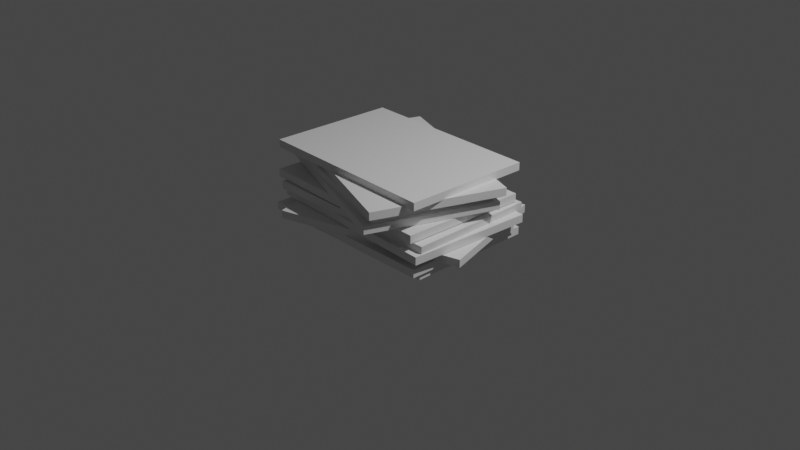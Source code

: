 # Source: mag.blend  (saved by Blender 2.80.60; exported with 4.5.12 LTS)
import bpy
from mathutils import Matrix  # noqa: F401  (used for matrix-valued properties, if any)

bpy.ops.wm.read_factory_settings(use_empty=True)
scene = bpy.context.scene
scene.name = 'Scene'

# ---- collections
col_collection = bpy.data.collections.new('Collection'); scene.collection.children.link(col_collection)

# ---- materials (node trees are filled in below, after node groups)
mat_material = bpy.data.materials.new('Material')
mat_material.alpha_threshold = 0.0
mat_material.use_transparent_shadow = False
mat_material.roughness = 0.5
mat_material.line_color = (0.0, 0.0, 0.0, 1.0)

# ---- material node trees
mat_material.use_nodes = True; mat_material.node_tree.nodes.clear()
_N = mat_material.node_tree.nodes; _L = mat_material.node_tree.links
n0 = _N.new('ShaderNodeOutputMaterial'); n0.name = 'Material Output'; n0.location = (300, 300)
n1 = _N.new('ShaderNodeBsdfPrincipled'); n1.name = 'Principled BSDF'; n1.location = (10, 300)
n1.distribution = 'GGX'
n1.subsurface_method = 'BURLEY'
n1.inputs[3].default_value = 1.45
_L.new(n1.outputs[0], n0.inputs[0])
n0.is_active_output = True

# ---- world
world_world = bpy.data.worlds.new('World'); scene.world = world_world
world_world.use_nodes = True; world_world.node_tree.nodes.clear()
_N = world_world.node_tree.nodes; _L = world_world.node_tree.links
n0 = _N.new('ShaderNodeOutputWorld'); n0.name = 'World Output'; n0.location = (300, 300)
n1 = _N.new('ShaderNodeBackground'); n1.name = 'Background'; n1.location = (10, 300)
n1.inputs[0].default_value = (0.05088, 0.05088, 0.05088, 1.0)
_L.new(n1.outputs[0], n0.inputs[0])
n0.is_active_output = True
world_world.color = (0.05088, 0.05088, 0.05088)
world_world.use_sun_shadow = False
world_world.sun_shadow_jitter_overblur = 0.0

# ---- cameras
cam_camera = bpy.data.cameras.new('Camera')
cam_camera.clip_end = 100.0
cam_camera.ortho_scale = 7.314
cam_camera.dof.focus_distance = 0.0
cam_camera.dof.aperture_fstop = 128.0

# ---- lights
light_light = bpy.data.lights.new('Light', 'POINT')
light_light.transmission_factor = 0.0
light_light.cutoff_distance = 30.0
light_light.energy = 1000.0
light_light.shadow_buffer_clip_start = 1.001
light_light.shadow_soft_size = 0.1
light_light.shadow_maximum_resolution = 0.006
light_light.use_absolute_resolution = True

# ---- meshes
me_cube = bpy.data.meshes.new('Cube')
me_cube.from_pydata([(1.0, 1.0, 1.0), (1.0, 1.0, -1.0), (1.0, -1.0, 1.0), (1.0, -1.0, -1.0), (-1.0, 1.0, 1.0), (-1.0, 1.0, -1.0), (-1.0, -1.0, 1.0), (-1.0, -1.0, -1.0)], [], [(0, 4, 6, 2), (3, 2, 6, 7), (7, 6, 4, 5), (5, 1, 3, 7), (1, 0, 2, 3), (5, 4, 0, 1)])
_uv = me_cube.uv_layers.new(name='UVMap')
_uv.uv.foreach_set('vector', [0.375, 0.0, 0.625, 0.0, 0.625, 0.25, 0.375, 0.25, 0.375, 0.25, 0.625, 0.25, 0.625, 0.5, 0.375, 0.5, 0.375, 0.5, 0.625, 0.5, 0.625, 0.75, 0.375, 0.75, 0.375, 0.75, 0.625, 0.75, 0.625, 1.0, 0.375, 1.0, 0.125, 0.5, 0.375, 0.5, 0.375, 0.75, 0.125, 0.75, 0.625, 0.5, 0.875, 0.5, 0.875, 0.75, 0.625, 0.75])
me_cube.materials.append(mat_material)
me_cube.use_remesh_preserve_volume = False
me_cube.use_remesh_preserve_attributes = False
me_cube.use_mirror_vertex_groups = False
me_cube.update()
me_cube_001 = bpy.data.meshes.new('Cube.001')
me_cube_001.from_pydata([(1.0, 1.0, 1.0), (1.0, 1.0, -1.0), (1.0, -1.0, 1.0), (1.0, -1.0, -1.0), (-1.0, 1.0, 1.0), (-1.0, 1.0, -1.0), (-1.0, -1.0, 1.0), (-1.0, -1.0, -1.0)], [], [(0, 4, 6, 2), (3, 2, 6, 7), (7, 6, 4, 5), (5, 1, 3, 7), (1, 0, 2, 3), (5, 4, 0, 1)])
_uv = me_cube_001.uv_layers.new(name='UVMap')
_uv.uv.foreach_set('vector', [0.375, 0.0, 0.625, 0.0, 0.625, 0.25, 0.375, 0.25, 0.375, 0.25, 0.625, 0.25, 0.625, 0.5, 0.375, 0.5, 0.375, 0.5, 0.625, 0.5, 0.625, 0.75, 0.375, 0.75, 0.375, 0.75, 0.625, 0.75, 0.625, 1.0, 0.375, 1.0, 0.125, 0.5, 0.375, 0.5, 0.375, 0.75, 0.125, 0.75, 0.625, 0.5, 0.875, 0.5, 0.875, 0.75, 0.625, 0.75])
me_cube_001.materials.append(mat_material)
me_cube_001.use_remesh_preserve_volume = False
me_cube_001.use_remesh_preserve_attributes = False
me_cube_001.use_mirror_vertex_groups = False
me_cube_001.update()
me_cube_002 = bpy.data.meshes.new('Cube.002')
me_cube_002.from_pydata([(1.0, 1.0, 1.0), (1.0, 1.0, -1.0), (1.0, -1.0, 1.0), (1.0, -1.0, -1.0), (-1.0, 1.0, 1.0), (-1.0, 1.0, -1.0), (-1.0, -1.0, 1.0), (-1.0, -1.0, -1.0)], [], [(0, 4, 6, 2), (3, 2, 6, 7), (7, 6, 4, 5), (5, 1, 3, 7), (1, 0, 2, 3), (5, 4, 0, 1)])
_uv = me_cube_002.uv_layers.new(name='UVMap')
_uv.uv.foreach_set('vector', [0.375, 0.0, 0.625, 0.0, 0.625, 0.25, 0.375, 0.25, 0.375, 0.25, 0.625, 0.25, 0.625, 0.5, 0.375, 0.5, 0.375, 0.5, 0.625, 0.5, 0.625, 0.75, 0.375, 0.75, 0.375, 0.75, 0.625, 0.75, 0.625, 1.0, 0.375, 1.0, 0.125, 0.5, 0.375, 0.5, 0.375, 0.75, 0.125, 0.75, 0.625, 0.5, 0.875, 0.5, 0.875, 0.75, 0.625, 0.75])
me_cube_002.materials.append(mat_material)
me_cube_002.use_remesh_preserve_volume = False
me_cube_002.use_remesh_preserve_attributes = False
me_cube_002.use_mirror_vertex_groups = False
me_cube_002.update()
me_cube_003 = bpy.data.meshes.new('Cube.003')
me_cube_003.from_pydata([(1.0, 1.0, 1.0), (1.0, 1.0, -1.0), (1.0, -1.0, 1.0), (1.0, -1.0, -1.0), (-1.0, 1.0, 1.0), (-1.0, 1.0, -1.0), (-1.0, -1.0, 1.0), (-1.0, -1.0, -1.0)], [], [(0, 4, 6, 2), (3, 2, 6, 7), (7, 6, 4, 5), (5, 1, 3, 7), (1, 0, 2, 3), (5, 4, 0, 1)])
_uv = me_cube_003.uv_layers.new(name='UVMap')
_uv.uv.foreach_set('vector', [0.375, 0.0, 0.625, 0.0, 0.625, 0.25, 0.375, 0.25, 0.375, 0.25, 0.625, 0.25, 0.625, 0.5, 0.375, 0.5, 0.375, 0.5, 0.625, 0.5, 0.625, 0.75, 0.375, 0.75, 0.375, 0.75, 0.625, 0.75, 0.625, 1.0, 0.375, 1.0, 0.125, 0.5, 0.375, 0.5, 0.375, 0.75, 0.125, 0.75, 0.625, 0.5, 0.875, 0.5, 0.875, 0.75, 0.625, 0.75])
me_cube_003.materials.append(mat_material)
me_cube_003.use_remesh_preserve_volume = False
me_cube_003.use_remesh_preserve_attributes = False
me_cube_003.use_mirror_vertex_groups = False
me_cube_003.update()
me_cube_004 = bpy.data.meshes.new('Cube.004')
me_cube_004.from_pydata([(1.0, 1.0, 1.0), (1.0, 1.0, -1.0), (1.0, -1.0, 1.0), (1.0, -1.0, -1.0), (-1.0, 1.0, 1.0), (-1.0, 1.0, -1.0), (-1.0, -1.0, 1.0), (-1.0, -1.0, -1.0)], [], [(0, 4, 6, 2), (3, 2, 6, 7), (7, 6, 4, 5), (5, 1, 3, 7), (1, 0, 2, 3), (5, 4, 0, 1)])
_uv = me_cube_004.uv_layers.new(name='UVMap')
_uv.uv.foreach_set('vector', [0.375, 0.0, 0.625, 0.0, 0.625, 0.25, 0.375, 0.25, 0.375, 0.25, 0.625, 0.25, 0.625, 0.5, 0.375, 0.5, 0.375, 0.5, 0.625, 0.5, 0.625, 0.75, 0.375, 0.75, 0.375, 0.75, 0.625, 0.75, 0.625, 1.0, 0.375, 1.0, 0.125, 0.5, 0.375, 0.5, 0.375, 0.75, 0.125, 0.75, 0.625, 0.5, 0.875, 0.5, 0.875, 0.75, 0.625, 0.75])
me_cube_004.materials.append(mat_material)
me_cube_004.use_remesh_preserve_volume = False
me_cube_004.use_remesh_preserve_attributes = False
me_cube_004.use_mirror_vertex_groups = False
me_cube_004.update()
me_cube_005 = bpy.data.meshes.new('Cube.005')
me_cube_005.from_pydata([(1.0, 1.0, 1.0), (1.0, 1.0, -1.0), (1.0, -1.0, 1.0), (1.0, -1.0, -1.0), (-1.0, 1.0, 1.0), (-1.0, 1.0, -1.0), (-1.0, -1.0, 1.0), (-1.0, -1.0, -1.0)], [], [(0, 4, 6, 2), (3, 2, 6, 7), (7, 6, 4, 5), (5, 1, 3, 7), (1, 0, 2, 3), (5, 4, 0, 1)])
_uv = me_cube_005.uv_layers.new(name='UVMap')
_uv.uv.foreach_set('vector', [0.375, 0.0, 0.625, 0.0, 0.625, 0.25, 0.375, 0.25, 0.375, 0.25, 0.625, 0.25, 0.625, 0.5, 0.375, 0.5, 0.375, 0.5, 0.625, 0.5, 0.625, 0.75, 0.375, 0.75, 0.375, 0.75, 0.625, 0.75, 0.625, 1.0, 0.375, 1.0, 0.125, 0.5, 0.375, 0.5, 0.375, 0.75, 0.125, 0.75, 0.625, 0.5, 0.875, 0.5, 0.875, 0.75, 0.625, 0.75])
me_cube_005.materials.append(mat_material)
me_cube_005.use_remesh_preserve_volume = False
me_cube_005.use_remesh_preserve_attributes = False
me_cube_005.use_mirror_vertex_groups = False
me_cube_005.update()
me_cube_006 = bpy.data.meshes.new('Cube.006')
me_cube_006.from_pydata([(1.0, 1.0, 1.0), (1.0, 1.0, -1.0), (1.0, -1.0, 1.0), (1.0, -1.0, -1.0), (-1.0, 1.0, 1.0), (-1.0, 1.0, -1.0), (-1.0, -1.0, 1.0), (-1.0, -1.0, -1.0)], [], [(0, 4, 6, 2), (3, 2, 6, 7), (7, 6, 4, 5), (5, 1, 3, 7), (1, 0, 2, 3), (5, 4, 0, 1)])
_uv = me_cube_006.uv_layers.new(name='UVMap')
_uv.uv.foreach_set('vector', [0.375, 0.0, 0.625, 0.0, 0.625, 0.25, 0.375, 0.25, 0.375, 0.25, 0.625, 0.25, 0.625, 0.5, 0.375, 0.5, 0.375, 0.5, 0.625, 0.5, 0.625, 0.75, 0.375, 0.75, 0.375, 0.75, 0.625, 0.75, 0.625, 1.0, 0.375, 1.0, 0.125, 0.5, 0.375, 0.5, 0.375, 0.75, 0.125, 0.75, 0.625, 0.5, 0.875, 0.5, 0.875, 0.75, 0.625, 0.75])
me_cube_006.materials.append(mat_material)
me_cube_006.use_remesh_preserve_volume = False
me_cube_006.use_remesh_preserve_attributes = False
me_cube_006.use_mirror_vertex_groups = False
me_cube_006.update()
me_cube_007 = bpy.data.meshes.new('Cube.007')
me_cube_007.from_pydata([(1.0, 1.0, 1.0), (1.0, 1.0, -1.0), (1.0, -1.0, 1.0), (1.0, -1.0, -1.0), (-1.0, 1.0, 1.0), (-1.0, 1.0, -1.0), (-1.0, -1.0, 1.0), (-1.0, -1.0, -1.0)], [], [(0, 4, 6, 2), (3, 2, 6, 7), (7, 6, 4, 5), (5, 1, 3, 7), (1, 0, 2, 3), (5, 4, 0, 1)])
_uv = me_cube_007.uv_layers.new(name='UVMap')
_uv.uv.foreach_set('vector', [0.375, 0.0, 0.625, 0.0, 0.625, 0.25, 0.375, 0.25, 0.375, 0.25, 0.625, 0.25, 0.625, 0.5, 0.375, 0.5, 0.375, 0.5, 0.625, 0.5, 0.625, 0.75, 0.375, 0.75, 0.375, 0.75, 0.625, 0.75, 0.625, 1.0, 0.375, 1.0, 0.125, 0.5, 0.375, 0.5, 0.375, 0.75, 0.125, 0.75, 0.625, 0.5, 0.875, 0.5, 0.875, 0.75, 0.625, 0.75])
me_cube_007.materials.append(mat_material)
me_cube_007.use_remesh_preserve_volume = False
me_cube_007.use_remesh_preserve_attributes = False
me_cube_007.use_mirror_vertex_groups = False
me_cube_007.update()
me_cube_008 = bpy.data.meshes.new('Cube.008')
me_cube_008.from_pydata([(1.0, 1.0, 1.0), (1.0, 1.0, -1.0), (1.0, -1.0, 1.0), (1.0, -1.0, -1.0), (-1.0, 1.0, 1.0), (-1.0, 1.0, -1.0), (-1.0, -1.0, 1.0), (-1.0, -1.0, -1.0)], [], [(0, 4, 6, 2), (3, 2, 6, 7), (7, 6, 4, 5), (5, 1, 3, 7), (1, 0, 2, 3), (5, 4, 0, 1)])
_uv = me_cube_008.uv_layers.new(name='UVMap')
_uv.uv.foreach_set('vector', [0.375, 0.0, 0.625, 0.0, 0.625, 0.25, 0.375, 0.25, 0.375, 0.25, 0.625, 0.25, 0.625, 0.5, 0.375, 0.5, 0.375, 0.5, 0.625, 0.5, 0.625, 0.75, 0.375, 0.75, 0.375, 0.75, 0.625, 0.75, 0.625, 1.0, 0.375, 1.0, 0.125, 0.5, 0.375, 0.5, 0.375, 0.75, 0.125, 0.75, 0.625, 0.5, 0.875, 0.5, 0.875, 0.75, 0.625, 0.75])
me_cube_008.materials.append(mat_material)
me_cube_008.use_remesh_preserve_volume = False
me_cube_008.use_remesh_preserve_attributes = False
me_cube_008.use_mirror_vertex_groups = False
me_cube_008.update()
me_cube_009 = bpy.data.meshes.new('Cube.009')
me_cube_009.from_pydata([(1.0, 1.0, 1.0), (1.0, 1.0, -1.0), (1.0, -1.0, 1.0), (1.0, -1.0, -1.0), (-1.0, 1.0, 1.0), (-1.0, 1.0, -1.0), (-1.0, -1.0, 1.0), (-1.0, -1.0, -1.0)], [], [(0, 4, 6, 2), (3, 2, 6, 7), (7, 6, 4, 5), (5, 1, 3, 7), (1, 0, 2, 3), (5, 4, 0, 1)])
_uv = me_cube_009.uv_layers.new(name='UVMap')
_uv.uv.foreach_set('vector', [0.375, 0.0, 0.625, 0.0, 0.625, 0.25, 0.375, 0.25, 0.375, 0.25, 0.625, 0.25, 0.625, 0.5, 0.375, 0.5, 0.375, 0.5, 0.625, 0.5, 0.625, 0.75, 0.375, 0.75, 0.375, 0.75, 0.625, 0.75, 0.625, 1.0, 0.375, 1.0, 0.125, 0.5, 0.375, 0.5, 0.375, 0.75, 0.125, 0.75, 0.625, 0.5, 0.875, 0.5, 0.875, 0.75, 0.625, 0.75])
me_cube_009.materials.append(mat_material)
me_cube_009.use_remesh_preserve_volume = False
me_cube_009.use_remesh_preserve_attributes = False
me_cube_009.use_mirror_vertex_groups = False
me_cube_009.update()

# ---- objects
ob_cube = bpy.data.objects.new('Cube', me_cube)
ob_light = bpy.data.objects.new('Light', light_light)
ob_camera = bpy.data.objects.new('Camera', cam_camera)
ob_cube_001 = bpy.data.objects.new('Cube.001', me_cube_001)
ob_cube_002 = bpy.data.objects.new('Cube.002', me_cube_002)
ob_cube_003 = bpy.data.objects.new('Cube.003', me_cube_003)
ob_cube_004 = bpy.data.objects.new('Cube.004', me_cube_004)
ob_cube_005 = bpy.data.objects.new('Cube.005', me_cube_005)
ob_cube_006 = bpy.data.objects.new('Cube.006', me_cube_006)
ob_cube_007 = bpy.data.objects.new('Cube.007', me_cube_007)
ob_cube_008 = bpy.data.objects.new('Cube.008', me_cube_008)
ob_cube_009 = bpy.data.objects.new('Cube.009', me_cube_009)

# ---- transforms, parenting, visibility, modifiers, constraints
ob_cube.location = (0.0, 0.0, 0.0)
ob_cube.scale = (1.0, 0.6832, -0.04138)
ob_cube.lock_rotations_4d = False
ob_cube.empty_display_type = 'ARROWS'
ob_cube.lineart.crease_threshold = 0.0
ob_light.location = (4.076, 1.005, 5.904)
ob_light.rotation_euler = (0.6503, 0.05522, 1.866)
ob_light.lock_rotations_4d = False
ob_light.empty_display_type = 'ARROWS'
ob_light.color = (0.0, 0.0, 0.0, 0.0)
ob_light.lineart.crease_threshold = 0.0
ob_camera.location = (7.359, -6.926, 4.958)
ob_camera.rotation_euler = (1.109, 0.0, 0.8149)
ob_camera.lock_rotations_4d = False
ob_camera.empty_display_type = 'ARROWS'
ob_camera.color = (0.0, 0.0, 0.0, 0.0)
ob_camera.display_type = 'WIRE'
ob_camera.lineart.crease_threshold = 0.0
ob_cube_001.location = (0.02349, -0.102, 0.06732)
ob_cube_001.scale = (1.0, 0.6832, -0.04138)
ob_cube_001.lock_rotations_4d = False
ob_cube_001.empty_display_type = 'ARROWS'
ob_cube_001.lineart.crease_threshold = 0.0
ob_cube_002.location = (0.129, -0.05454, 0.148)
ob_cube_002.rotation_euler = (0.0, -0.0, 0.2707)
ob_cube_002.scale = (1.0, 0.6832, -0.04138)
ob_cube_002.lock_rotations_4d = False
ob_cube_002.empty_display_type = 'ARROWS'
ob_cube_002.lineart.crease_threshold = 0.0
ob_cube_003.location = (0.1234, -0.08366, 0.2348)
ob_cube_003.rotation_euler = (0.0, -0.0, -0.05352)
ob_cube_003.scale = (1.0, 0.6832, -0.04138)
ob_cube_003.lock_rotations_4d = False
ob_cube_003.empty_display_type = 'ARROWS'
ob_cube_003.lineart.crease_threshold = 0.0
ob_cube_004.location = (0.07425, -0.06374, 0.3103)
ob_cube_004.rotation_euler = (0.0, -0.0, 0.006671)
ob_cube_004.scale = (1.0, 0.6832, -0.04138)
ob_cube_004.lock_rotations_4d = False
ob_cube_004.empty_display_type = 'ARROWS'
ob_cube_004.lineart.crease_threshold = 0.0
ob_cube_005.location = (0.005741, -0.06668, 0.4027)
ob_cube_005.rotation_euler = (0.0, -0.0, -0.03491)
ob_cube_005.scale = (1.0, 0.6832, -0.04138)
ob_cube_005.lock_rotations_4d = False
ob_cube_005.empty_display_type = 'ARROWS'
ob_cube_005.lineart.crease_threshold = 0.0
ob_cube_006.location = (-0.008361, -0.09277, 0.4895)
ob_cube_006.rotation_euler = (0.0, -0.0, -0.3591)
ob_cube_006.scale = (1.0, 0.6832, -0.04138)
ob_cube_006.lock_rotations_4d = False
ob_cube_006.empty_display_type = 'ARROWS'
ob_cube_006.lineart.crease_threshold = 0.0
ob_cube_007.location = (-0.04921, -0.059, 0.565)
ob_cube_007.rotation_euler = (0.0, -0.0, -0.299)
ob_cube_007.scale = (1.0, 0.6832, -0.04138)
ob_cube_007.lock_rotations_4d = False
ob_cube_007.empty_display_type = 'ARROWS'
ob_cube_007.lineart.crease_threshold = 0.0
ob_cube_008.location = (0.05173, -0.07766, 0.6454)
ob_cube_008.rotation_euler = (0.0, -0.0, -0.3591)
ob_cube_008.scale = (1.0, 0.6832, -0.04138)
ob_cube_008.lock_rotations_4d = False
ob_cube_008.empty_display_type = 'ARROWS'
ob_cube_008.lineart.crease_threshold = 0.0
ob_cube_009.location = (0.01088, -0.04389, 0.7209)
ob_cube_009.rotation_euler = (0.0, -0.0, -0.02734)
ob_cube_009.scale = (1.0, 0.6832, -0.04138)
ob_cube_009.lock_rotations_4d = False
ob_cube_009.empty_display_type = 'ARROWS'
ob_cube_009.lineart.crease_threshold = 0.0

# ---- collection membership
col_collection.objects.link(ob_cube)
col_collection.objects.link(ob_light)
col_collection.objects.link(ob_camera)
col_collection.objects.link(ob_cube_001)
col_collection.objects.link(ob_cube_002)
col_collection.objects.link(ob_cube_003)
col_collection.objects.link(ob_cube_004)
col_collection.objects.link(ob_cube_005)
col_collection.objects.link(ob_cube_006)
col_collection.objects.link(ob_cube_007)
col_collection.objects.link(ob_cube_008)
col_collection.objects.link(ob_cube_009)

# ---- scene / render settings (as saved in the file)
scene.camera = ob_camera
scene.frame_start = 1; scene.frame_end = 250; scene.frame_set(1)
scene.render.engine = 'BLENDER_EEVEE_NEXT'
scene.cycles.use_denoising = False
scene.cycles.samples = 128
scene.cycles.sampling_pattern = 'TABULATED_SOBOL'
scene.cycles.use_adaptive_sampling = False
scene.cycles.use_light_tree = False
scene.view_settings.view_transform = 'Filmic'
bpy.context.view_layer.update()
